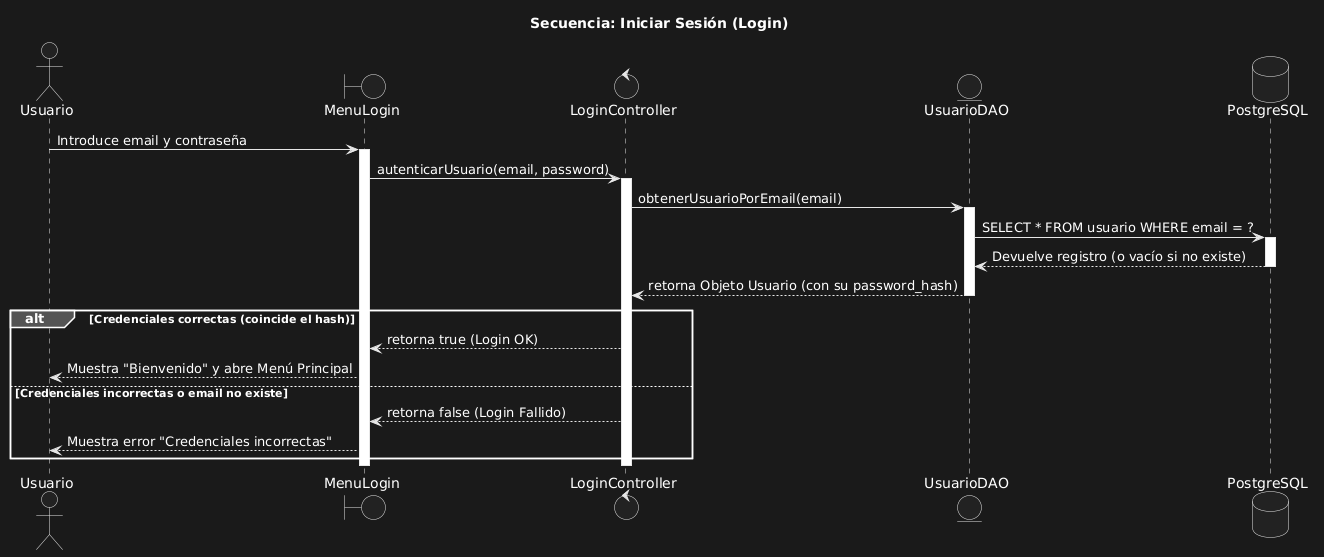

The diagram above was rendered by PlantUML. Its source (embedded in the PNG):
@startuml
title Secuencia: Iniciar Sesión (Login)

' --- PARTICIPANTES ---
actor Usuario
boundary "MenuLogin" as Vista
control "LoginController" as Controlador
entity "UsuarioDAO" as DAO
database "PostgreSQL" as BD

' --- FLUJO DE EJECUCIÓN ---
Usuario -> Vista: Introduce email y contraseña
activate Vista

Vista -> Controlador: autenticarUsuario(email, password)
activate Controlador

' El controlador delega en el DAO la búsqueda en base de datos
Controlador -> DAO: obtenerUsuarioPorEmail(email)
activate DAO

DAO -> BD: SELECT * FROM usuario WHERE email = ?
activate BD
BD --> DAO: Devuelve registro (o vacío si no existe)
deactivate BD

DAO --> Controlador: retorna Objeto Usuario (con su password_hash)
deactivate DAO

' El controlador toma la decisión lógica
alt Credenciales correctas (coincide el hash)
    Controlador --> Vista: retorna true (Login OK)
    Vista --> Usuario: Muestra "Bienvenido" y abre Menú Principal
else Credenciales incorrectas o email no existe
    Controlador --> Vista: retorna false (Login Fallido)
    Vista --> Usuario: Muestra error "Credenciales incorrectas"
end

deactivate Controlador
deactivate Vista
@enduml